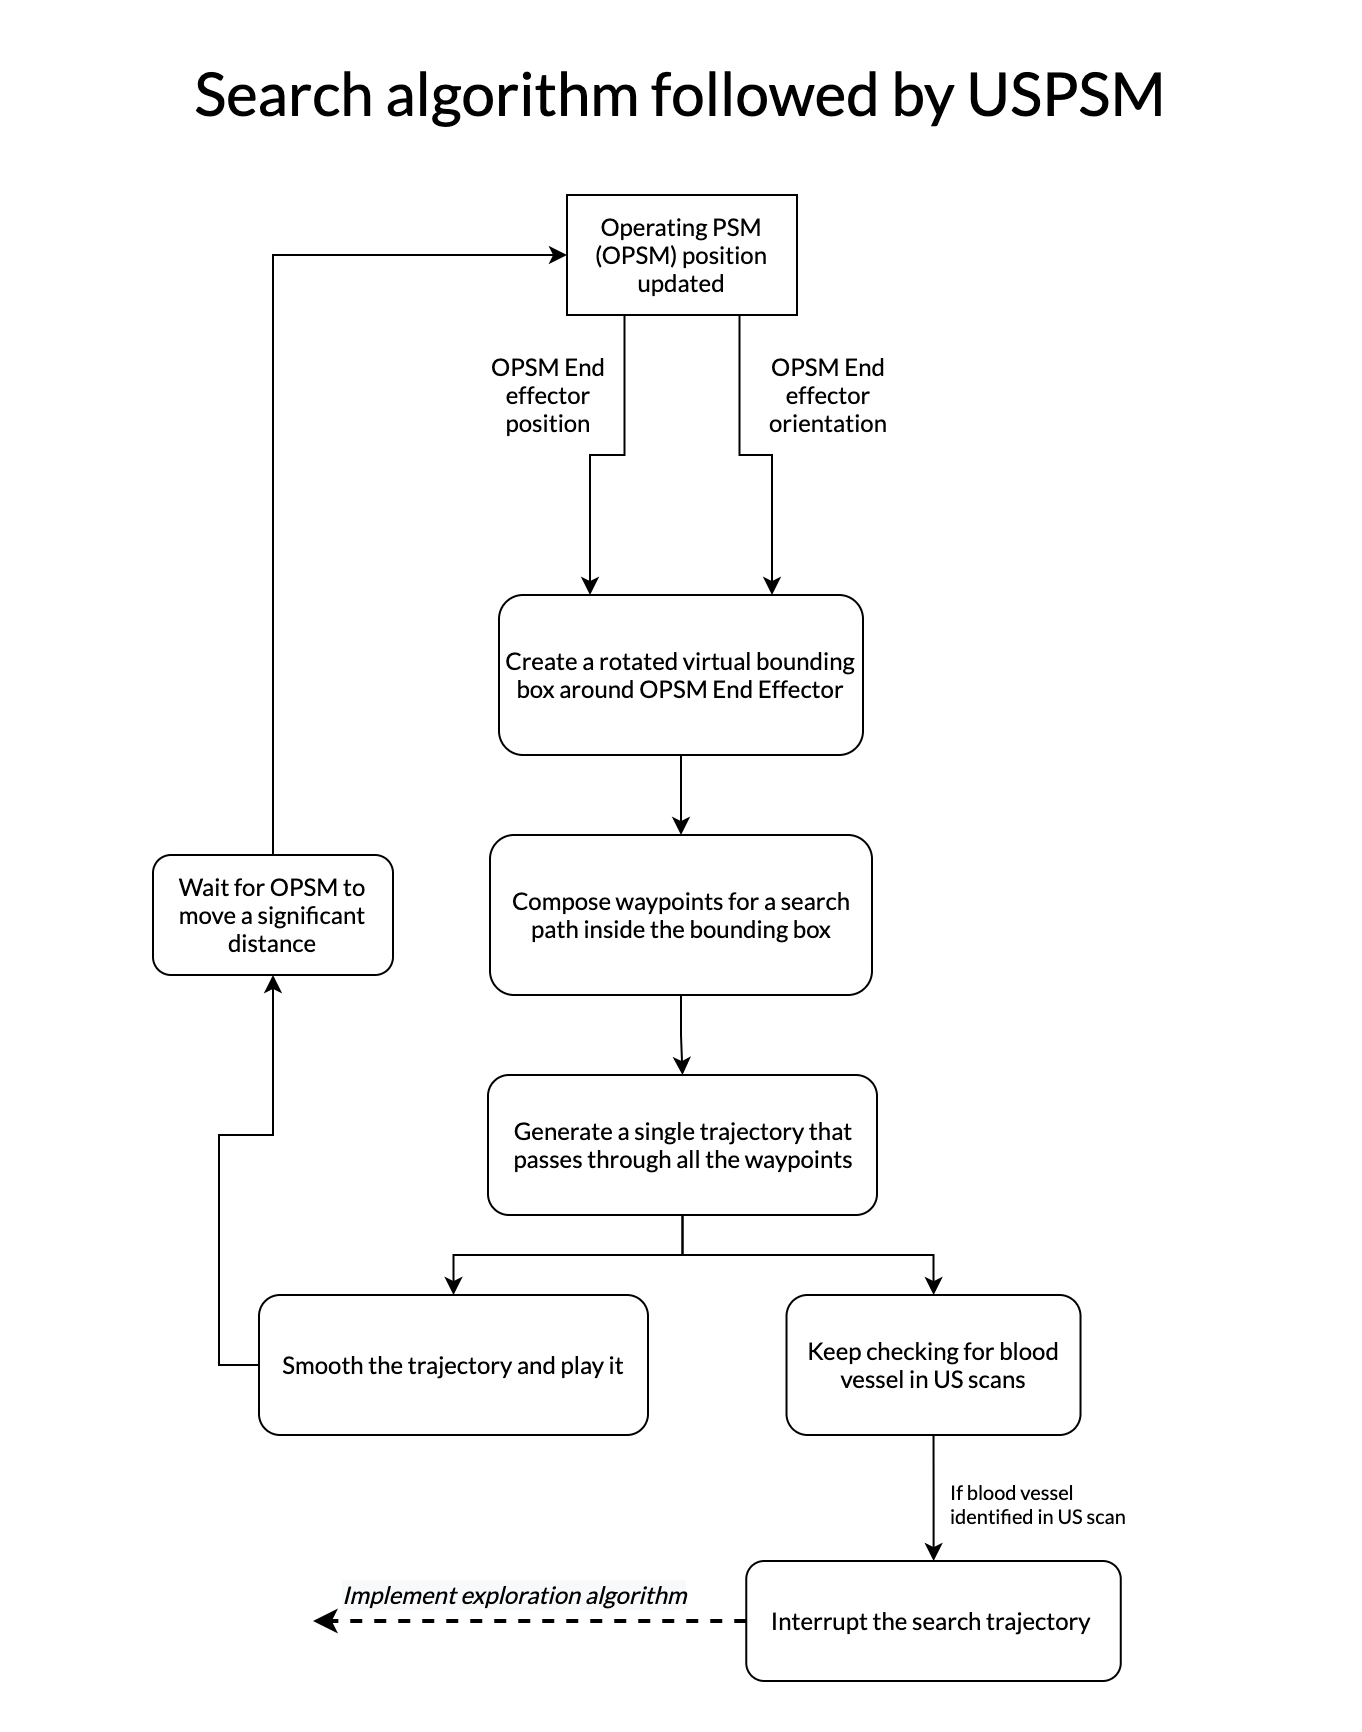

The diagram above was exported from draw.io. Its source (the exported page's mxGraphModel, read from the mxfile embedded in the PNG):
<mxGraphModel dx="1186" dy="640" grid="1" gridSize="10" guides="1" tooltips="1" connect="1" arrows="1" fold="1" page="1" pageScale="1" pageWidth="850" pageHeight="1100" math="0" shadow="0">
  <root>
    <mxCell id="0" />
    <mxCell id="1" parent="0" />
    <mxCell id="pxh-uIaBA36GsvbN-CBO-18" style="edgeStyle=orthogonalEdgeStyle;rounded=0;orthogonalLoop=1;jettySize=auto;html=1;exitX=0.5;exitY=1;exitDx=0;exitDy=0;fontFamily=Lato;fontSource=https%3A%2F%2Ffonts.googleapis.com%2Fcss%3Ffamily%3DLato;" edge="1" parent="1" source="pxh-uIaBA36GsvbN-CBO-1" target="pxh-uIaBA36GsvbN-CBO-10">
      <mxGeometry relative="1" as="geometry" />
    </mxCell>
    <mxCell id="pxh-uIaBA36GsvbN-CBO-1" value="Create a rotated virtual bounding box around OPSM End Effector" style="rounded=1;whiteSpace=wrap;html=1;fontFamily=Lato;fontSource=https%3A%2F%2Ffonts.googleapis.com%2Fcss%3Ffamily%3DLato;" vertex="1" parent="1">
      <mxGeometry x="323" y="360" width="182" height="80" as="geometry" />
    </mxCell>
    <mxCell id="pxh-uIaBA36GsvbN-CBO-7" style="edgeStyle=orthogonalEdgeStyle;rounded=0;orthogonalLoop=1;jettySize=auto;html=1;exitX=0.25;exitY=1;exitDx=0;exitDy=0;entryX=0.25;entryY=0;entryDx=0;entryDy=0;fontFamily=Lato;fontSource=https%3A%2F%2Ffonts.googleapis.com%2Fcss%3Ffamily%3DLato;" edge="1" parent="1" source="pxh-uIaBA36GsvbN-CBO-3" target="pxh-uIaBA36GsvbN-CBO-1">
      <mxGeometry relative="1" as="geometry" />
    </mxCell>
    <mxCell id="pxh-uIaBA36GsvbN-CBO-8" style="edgeStyle=orthogonalEdgeStyle;rounded=0;orthogonalLoop=1;jettySize=auto;html=1;exitX=0.75;exitY=1;exitDx=0;exitDy=0;entryX=0.75;entryY=0;entryDx=0;entryDy=0;fontFamily=Lato;fontSource=https%3A%2F%2Ffonts.googleapis.com%2Fcss%3Ffamily%3DLato;" edge="1" parent="1" source="pxh-uIaBA36GsvbN-CBO-3" target="pxh-uIaBA36GsvbN-CBO-1">
      <mxGeometry relative="1" as="geometry" />
    </mxCell>
    <mxCell id="pxh-uIaBA36GsvbN-CBO-3" value="Operating PSM (OPSM) position updated" style="rounded=0;whiteSpace=wrap;html=1;fontFamily=Lato;fontSource=https%3A%2F%2Ffonts.googleapis.com%2Fcss%3Ffamily%3DLato;" vertex="1" parent="1">
      <mxGeometry x="357" y="160" width="115" height="60" as="geometry" />
    </mxCell>
    <mxCell id="pxh-uIaBA36GsvbN-CBO-6" value="OPSM End effector position" style="text;html=1;strokeColor=none;fillColor=none;align=center;verticalAlign=middle;whiteSpace=wrap;rounded=0;fontFamily=Lato;fontSource=https%3A%2F%2Ffonts.googleapis.com%2Fcss%3Ffamily%3DLato;" vertex="1" parent="1">
      <mxGeometry x="313" y="240" width="70" height="40" as="geometry" />
    </mxCell>
    <mxCell id="pxh-uIaBA36GsvbN-CBO-9" value="OPSM End effector orientation" style="text;html=1;strokeColor=none;fillColor=none;align=center;verticalAlign=middle;whiteSpace=wrap;rounded=0;fontFamily=Lato;fontSource=https%3A%2F%2Ffonts.googleapis.com%2Fcss%3Ffamily%3DLato;" vertex="1" parent="1">
      <mxGeometry x="453" y="240" width="70" height="40" as="geometry" />
    </mxCell>
    <mxCell id="pxh-uIaBA36GsvbN-CBO-19" style="edgeStyle=orthogonalEdgeStyle;rounded=0;orthogonalLoop=1;jettySize=auto;html=1;exitX=0.5;exitY=1;exitDx=0;exitDy=0;entryX=0.5;entryY=0;entryDx=0;entryDy=0;fontFamily=Lato;fontSource=https%3A%2F%2Ffonts.googleapis.com%2Fcss%3Ffamily%3DLato;" edge="1" parent="1" source="pxh-uIaBA36GsvbN-CBO-10" target="pxh-uIaBA36GsvbN-CBO-11">
      <mxGeometry relative="1" as="geometry" />
    </mxCell>
    <mxCell id="pxh-uIaBA36GsvbN-CBO-10" value="Compose waypoints for a search path inside the bounding box" style="rounded=1;whiteSpace=wrap;html=1;fontFamily=Lato;fontSource=https%3A%2F%2Ffonts.googleapis.com%2Fcss%3Ffamily%3DLato;" vertex="1" parent="1">
      <mxGeometry x="318.5" y="480" width="191" height="80" as="geometry" />
    </mxCell>
    <mxCell id="pxh-uIaBA36GsvbN-CBO-20" style="edgeStyle=orthogonalEdgeStyle;rounded=0;orthogonalLoop=1;jettySize=auto;html=1;entryX=0.5;entryY=0;entryDx=0;entryDy=0;fontFamily=Lato;fontSource=https%3A%2F%2Ffonts.googleapis.com%2Fcss%3Ffamily%3DLato;" edge="1" parent="1" source="pxh-uIaBA36GsvbN-CBO-11" target="pxh-uIaBA36GsvbN-CBO-13">
      <mxGeometry relative="1" as="geometry" />
    </mxCell>
    <mxCell id="pxh-uIaBA36GsvbN-CBO-21" style="edgeStyle=orthogonalEdgeStyle;rounded=0;orthogonalLoop=1;jettySize=auto;html=1;exitX=0.5;exitY=1;exitDx=0;exitDy=0;fontFamily=Lato;fontSource=https%3A%2F%2Ffonts.googleapis.com%2Fcss%3Ffamily%3DLato;" edge="1" parent="1" source="pxh-uIaBA36GsvbN-CBO-11" target="pxh-uIaBA36GsvbN-CBO-14">
      <mxGeometry relative="1" as="geometry" />
    </mxCell>
    <mxCell id="pxh-uIaBA36GsvbN-CBO-11" value="Generate a single trajectory that passes through all the waypoints" style="rounded=1;whiteSpace=wrap;html=1;fontFamily=Lato;fontSource=https%3A%2F%2Ffonts.googleapis.com%2Fcss%3Ffamily%3DLato;" vertex="1" parent="1">
      <mxGeometry x="317.5" y="600" width="194.5" height="70" as="geometry" />
    </mxCell>
    <mxCell id="pxh-uIaBA36GsvbN-CBO-12" value="Interrupt the search trajectory&amp;nbsp;" style="rounded=1;whiteSpace=wrap;html=1;fontFamily=Lato;fontSource=https%3A%2F%2Ffonts.googleapis.com%2Fcss%3Ffamily%3DLato;" vertex="1" parent="1">
      <mxGeometry x="446.63" y="843" width="187.25" height="60" as="geometry" />
    </mxCell>
    <mxCell id="pxh-uIaBA36GsvbN-CBO-26" style="edgeStyle=orthogonalEdgeStyle;rounded=0;orthogonalLoop=1;jettySize=auto;html=1;exitX=0;exitY=0.5;exitDx=0;exitDy=0;entryX=0.5;entryY=1;entryDx=0;entryDy=0;fontFamily=Lato;fontSource=https%3A%2F%2Ffonts.googleapis.com%2Fcss%3Ffamily%3DLato;fontSize=12;" edge="1" parent="1" source="pxh-uIaBA36GsvbN-CBO-13" target="pxh-uIaBA36GsvbN-CBO-25">
      <mxGeometry relative="1" as="geometry" />
    </mxCell>
    <mxCell id="pxh-uIaBA36GsvbN-CBO-13" value="Smooth the trajectory and play it" style="rounded=1;whiteSpace=wrap;html=1;fontFamily=Lato;fontSource=https%3A%2F%2Ffonts.googleapis.com%2Fcss%3Ffamily%3DLato;" vertex="1" parent="1">
      <mxGeometry x="203" y="710" width="194.5" height="70" as="geometry" />
    </mxCell>
    <mxCell id="pxh-uIaBA36GsvbN-CBO-22" style="edgeStyle=orthogonalEdgeStyle;rounded=0;orthogonalLoop=1;jettySize=auto;html=1;exitX=0.5;exitY=1;exitDx=0;exitDy=0;fontFamily=Lato;fontSource=https%3A%2F%2Ffonts.googleapis.com%2Fcss%3Ffamily%3DLato;" edge="1" parent="1" source="pxh-uIaBA36GsvbN-CBO-14" target="pxh-uIaBA36GsvbN-CBO-12">
      <mxGeometry relative="1" as="geometry" />
    </mxCell>
    <mxCell id="pxh-uIaBA36GsvbN-CBO-14" value="Keep checking for blood vessel in US scans" style="rounded=1;whiteSpace=wrap;html=1;fontFamily=Lato;fontSource=https%3A%2F%2Ffonts.googleapis.com%2Fcss%3Ffamily%3DLato;" vertex="1" parent="1">
      <mxGeometry x="466.76" y="710" width="147" height="70" as="geometry" />
    </mxCell>
    <mxCell id="pxh-uIaBA36GsvbN-CBO-16" value="If blood vessel identified in US scan" style="text;html=1;strokeColor=none;fillColor=none;align=left;verticalAlign=middle;whiteSpace=wrap;rounded=0;fontSize=10;fontFamily=Lato;fontSource=https%3A%2F%2Ffonts.googleapis.com%2Fcss%3Ffamily%3DLato;" vertex="1" parent="1">
      <mxGeometry x="547" y="784" width="100" height="60" as="geometry" />
    </mxCell>
    <mxCell id="pxh-uIaBA36GsvbN-CBO-24" value="&lt;font style=&quot;font-size: 30px&quot;&gt;Search algorithm followed by USPSM&lt;/font&gt;" style="text;html=1;strokeColor=none;fillColor=none;align=center;verticalAlign=middle;whiteSpace=wrap;rounded=0;fontSize=10;fontFamily=Lato;fontSource=https%3A%2F%2Ffonts.googleapis.com%2Fcss%3Ffamily%3DLato;" vertex="1" parent="1">
      <mxGeometry x="99" y="88" width="630" height="40" as="geometry" />
    </mxCell>
    <mxCell id="pxh-uIaBA36GsvbN-CBO-27" style="edgeStyle=orthogonalEdgeStyle;rounded=0;orthogonalLoop=1;jettySize=auto;html=1;entryX=0;entryY=0.5;entryDx=0;entryDy=0;fontFamily=Lato;fontSource=https%3A%2F%2Ffonts.googleapis.com%2Fcss%3Ffamily%3DLato;fontSize=12;" edge="1" parent="1" source="pxh-uIaBA36GsvbN-CBO-25" target="pxh-uIaBA36GsvbN-CBO-3">
      <mxGeometry relative="1" as="geometry">
        <Array as="points">
          <mxPoint x="210" y="190" />
        </Array>
      </mxGeometry>
    </mxCell>
    <mxCell id="pxh-uIaBA36GsvbN-CBO-25" value="Wait for OPSM to move a significant distance" style="rounded=1;whiteSpace=wrap;html=1;fontFamily=Lato;fontSource=https%3A%2F%2Ffonts.googleapis.com%2Fcss%3Ffamily%3DLato;fontSize=12;align=center;" vertex="1" parent="1">
      <mxGeometry x="150" y="490" width="120" height="60" as="geometry" />
    </mxCell>
    <mxCell id="pxh-uIaBA36GsvbN-CBO-29" value="" style="endArrow=classic;html=1;fontFamily=Lato;fontSource=https%3A%2F%2Ffonts.googleapis.com%2Fcss%3Ffamily%3DLato;fontSize=12;exitX=0;exitY=0.5;exitDx=0;exitDy=0;strokeWidth=2;dashed=1;" edge="1" parent="1" source="pxh-uIaBA36GsvbN-CBO-12">
      <mxGeometry width="50" height="50" relative="1" as="geometry">
        <mxPoint x="425.25" y="880.5" as="sourcePoint" />
        <mxPoint x="230" y="873" as="targetPoint" />
      </mxGeometry>
    </mxCell>
    <mxCell id="pxh-uIaBA36GsvbN-CBO-30" value="&lt;meta charset=&quot;utf-8&quot;&gt;&lt;span style=&quot;color: rgb(0, 0, 0); font-family: lato; font-size: 12px; font-weight: 400; letter-spacing: normal; text-align: center; text-indent: 0px; text-transform: none; word-spacing: 0px; background-color: rgb(248, 249, 250); display: inline; float: none;&quot;&gt;Implement exploration algorithm&lt;/span&gt;" style="text;whiteSpace=wrap;html=1;fontSize=12;fontFamily=Lato;fontStyle=2" vertex="1" parent="1">
      <mxGeometry x="243" y="847" width="200" height="30" as="geometry" />
    </mxCell>
  </root>
</mxGraphModel>